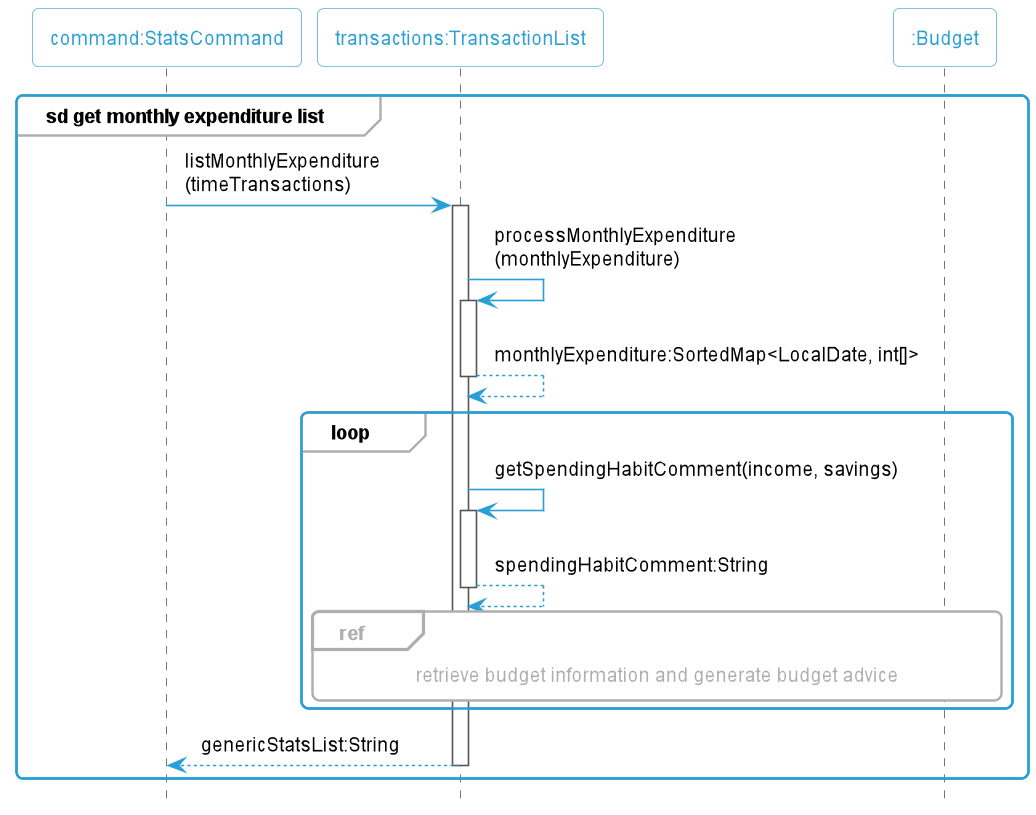

The diagram above was rendered by PlantUML. Its source (embedded in the PNG):
@startuml
!include Style.puml

Participant "command:StatsCommand" as command
Participant "transactions:TransactionList" as transactions
Participant ":Budget" as budget

group sd get monthly expenditure list
command -> transactions:listMonthlyExpenditure\n(timeTransactions)
activate transactions
transactions -> transactions:processMonthlyExpenditure\n(monthlyExpenditure)
activate transactions
return monthlyExpenditure:SortedMap<LocalDate, int[]>
loop
    transactions -> transactions:getSpendingHabitComment(income, savings)
    activate transactions
    return spendingHabitComment:String
    ref over transactions, budget: retrieve budget information and generate budget advice
end
return genericStatsList:String

end
@enduml